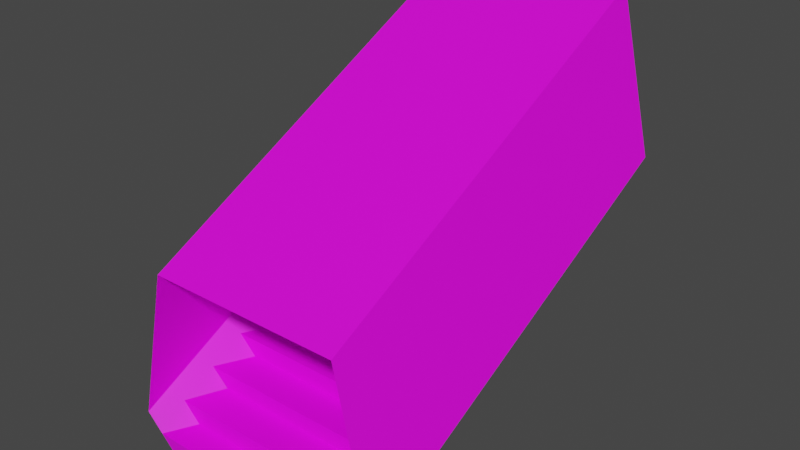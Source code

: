 # Source: 63026.blend  (saved by Blender 2.82.7; exported with 4.5.12 LTS)
import bpy
from mathutils import Matrix  # noqa: F401  (used for matrix-valued properties, if any)

bpy.ops.wm.read_factory_settings(use_empty=True)
scene = bpy.context.scene
scene.name = 'Scene'

# ---- collections
col_collection = bpy.data.collections.new('Collection'); scene.collection.children.link(col_collection)

# ---- images (referenced by path relative to the original .blend; pixels are not part of the script)
import os
ASSET_DIR = os.environ.get("B2B_ASSET_DIR", "")  # directory of the original .blend (textures are referenced by path, not embedded)
HERE = os.path.dirname(os.path.abspath(__file__))  # packed textures are extracted next to this script under _unpacked/

def load_image(name, relpath, width, height, colorspace="sRGB"):
    """Load a texture the original file referenced (path relative to the .blend, or extracted next to this script)."""
    p = next((c for c in (os.path.join(HERE, relpath), os.path.join(ASSET_DIR, relpath)) if relpath and os.path.exists(c)), "")
    if p:
        img = bpy.data.images.load(p, check_existing=True)
        img.name = name
    else:  # same state as the original file: an image datablock whose file is absent (Cycles renders it pink)
        img = bpy.data.images.new(name, width, height)
        img.source = "FILE"
        img.filepath = "//" + (relpath or name)
    img.colorspace_settings.name = colorspace
    return img
img_122_4_0_png = load_image('122_4-0.png', 'textures/122_4-0.png', 1024, 1024, 'sRGB')
img_122_2_0_png = load_image('122_2-0.png', 'textures/122_2-0.png', 1024, 1024, 'sRGB')
img_122_3_0_png = load_image('122_3-0.png', 'textures/122_3-0.png', 1024, 1024, 'sRGB')

# ---- materials (node trees are filled in below, after node groups)
mat_122_4_0 = bpy.data.materials.new('122_4-0')
mat_122_4_0.use_transparent_shadow = False
mat_122_2_0 = bpy.data.materials.new('122_2-0')
mat_122_2_0.use_transparent_shadow = False
mat_122_3_0 = bpy.data.materials.new('122_3-0')
mat_122_3_0.use_transparent_shadow = False

# ---- material node trees
mat_122_4_0.use_nodes = True; mat_122_4_0.node_tree.nodes.clear()
_N = mat_122_4_0.node_tree.nodes; _L = mat_122_4_0.node_tree.links
n0 = _N.new('ShaderNodeBsdfPrincipled'); n0.name = 'Principled BSDF'; n0.location = (0, 300)
n0.distribution = 'GGX'
n0.subsurface_method = 'BURLEY'
n0.inputs[3].default_value = 1.45
n0.inputs[27].default_value = (0.0, 0.0, 0.0, 1.0)
n0.inputs[28].default_value = 1.0
n1 = _N.new('ShaderNodeOutputMaterial'); n1.name = 'Material Output'; n1.location = (300, 300)
n2 = _N.new('ShaderNodeTexImage'); n2.name = 'Image Texture'; n2.location = (-300, 300)
n2.label = 'Base Color'
n2.image = img_122_4_0_png
_L.new(n0.outputs[0], n1.inputs[0])
_L.new(n2.outputs[0], n0.inputs[0])
n1.is_active_output = True
mat_122_2_0.use_nodes = True; mat_122_2_0.node_tree.nodes.clear()
_N = mat_122_2_0.node_tree.nodes; _L = mat_122_2_0.node_tree.links
n0 = _N.new('ShaderNodeBsdfPrincipled'); n0.name = 'Principled BSDF'; n0.location = (0, 300)
n0.distribution = 'GGX'
n0.subsurface_method = 'BURLEY'
n0.inputs[3].default_value = 1.45
n0.inputs[27].default_value = (0.0, 0.0, 0.0, 1.0)
n0.inputs[28].default_value = 1.0
n1 = _N.new('ShaderNodeOutputMaterial'); n1.name = 'Material Output'; n1.location = (300, 300)
n2 = _N.new('ShaderNodeTexImage'); n2.name = 'Image Texture'; n2.location = (-300, 300)
n2.label = 'Base Color'
n2.image = img_122_2_0_png
_L.new(n0.outputs[0], n1.inputs[0])
_L.new(n2.outputs[0], n0.inputs[0])
n1.is_active_output = True
mat_122_3_0.use_nodes = True; mat_122_3_0.node_tree.nodes.clear()
_N = mat_122_3_0.node_tree.nodes; _L = mat_122_3_0.node_tree.links
n0 = _N.new('ShaderNodeBsdfPrincipled'); n0.name = 'Principled BSDF'; n0.location = (0, 300)
n0.distribution = 'GGX'
n0.subsurface_method = 'BURLEY'
n0.inputs[3].default_value = 1.45
n0.inputs[27].default_value = (0.0, 0.0, 0.0, 1.0)
n0.inputs[28].default_value = 1.0
n1 = _N.new('ShaderNodeOutputMaterial'); n1.name = 'Material Output'; n1.location = (300, 300)
n2 = _N.new('ShaderNodeTexImage'); n2.name = 'Image Texture'; n2.location = (-300, 300)
n2.label = 'Base Color'
n2.image = img_122_3_0_png
_L.new(n0.outputs[0], n1.inputs[0])
_L.new(n2.outputs[0], n0.inputs[0])
n1.is_active_output = True

# ---- world
world_world = bpy.data.worlds.new('World'); scene.world = world_world
world_world.use_nodes = True; world_world.node_tree.nodes.clear()
_N = world_world.node_tree.nodes; _L = world_world.node_tree.links
n0 = _N.new('ShaderNodeOutputWorld'); n0.name = 'World Output'; n0.location = (300, 300)
n1 = _N.new('ShaderNodeBackground'); n1.name = 'Background'; n1.location = (10, 300)
n1.inputs[0].default_value = (0.05088, 0.05088, 0.05088, 1.0)
_L.new(n1.outputs[0], n0.inputs[0])
n0.is_active_output = True
world_world.color = (0.05088, 0.05088, 0.05088)
world_world.use_sun_shadow = False
world_world.sun_shadow_jitter_overblur = 0.0

# ---- meshes
me_model63026 = bpy.data.meshes.new('model63026')
me_model63026.from_pydata([(-24.0, 192.0, 152.0), (-1.679e-05, 192.0, 254.0), (5.595e-06, -64.0, 126.0), (-24.0, -64.0, 24.0), (128.0, 192.0, 254.0), (152.0, 192.0, 152.0), (152.0, -64.0, 24.0), (128.0, -64.0, 126.0), (-1.679e-05, 192.0, 128.0), (-24.0, 192.0, 152.0), (-24.0, -64.0, 24.0), (5.595e-06, -64.0, 1.043e-05), (128.0, -64.0, 1.043e-05), (152.0, -64.0, 24.0), (152.0, 192.0, 152.0), (128.0, 192.0, 128.0), (128.0, -64.0, 0.0), (0.0, -64.0, 0.0), (131.0, -44.0, 13.0), (-3.0, -44.0, 13.0), (-13.0, -64.0, 13.0), (141.0, -64.0, 13.0), (131.0, -20.0, 26.0), (-3.0, -20.0, 26.0), (-15.0, -44.0, 25.0), (143.0, -44.0, 25.0), (131.0, 4.0, 37.0), (-3.0, 4.0, 37.0), (-15.0, -20.0, 37.0), (143.0, -20.0, 37.0), (131.0, 28.0, 49.0), (-3.0, 28.0, 49.0), (-15.0, 4.0, 49.0), (143.0, 4.0, 49.0), (131.0, 52.0, 61.0), (-3.0, 52.0, 61.0), (-15.0, 28.0, 61.0), (143.0, 28.0, 61.0), (131.0, 76.0, 73.0), (-3.0, 76.0, 73.0), (-15.0, 52.0, 73.0), (143.0, 52.0, 73.0), (131.0, 100.0, 85.0), (-3.0, 100.0, 85.0), (-15.0, 76.0, 85.0), (143.0, 76.0, 85.0), (131.0, 124.0, 97.0), (-3.0, 124.0, 97.0), (-15.0, 100.0, 97.0), (143.0, 100.0, 97.0), (131.0, 148.0, 109.0), (-3.0, 148.0, 109.0), (-15.0, 124.0, 109.0), (143.0, 124.0, 109.0), (131.0, 172.0, 121.0), (-3.0, 172.0, 121.0), (-15.0, 148.0, 121.0), (143.0, 148.0, 121.0), (128.0, 192.0, 128.0), (0.0, 192.0, 128.0), (-10.0, 172.0, 128.0), (138.0, 172.0, 128.0), (128.0, 192.0, 128.0), (-1.121e-05, 192.0, 128.0), (0.0, -64.0, 2.193e-05), (128.0, -64.0, 2.193e-05), (5.595e-06, -64.0, 126.0), (-1.679e-05, 192.0, 254.0), (128.0, 192.0, 254.0), (128.0, -64.0, 126.0)], [], [(0, 1, 2), (0, 2, 3), (4, 5, 6), (4, 6, 7), (8, 9, 10), (8, 10, 11), (12, 13, 14), (12, 14, 15), (20, 17, 16), (20, 16, 21), (18, 19, 20), (18, 20, 21), (22, 23, 24), (22, 24, 25), (26, 27, 28), (26, 28, 29), (30, 31, 32), (30, 32, 33), (34, 35, 36), (34, 36, 37), (38, 39, 40), (38, 40, 41), (57, 56, 51, 50), (60, 55, 54, 61), (42, 43, 44), (42, 44, 45), (42, 49, 48, 43), (52, 47, 46, 53), (46, 47, 48), (46, 48, 49), (34, 41, 40, 35), (38, 45, 44, 39), (50, 51, 52), (50, 52, 53), (26, 33, 32, 27), (30, 37, 36, 31), (54, 55, 56), (54, 56, 57), (18, 25, 24, 19), (22, 29, 28, 23), (58, 59, 60), (58, 60, 61), (62, 63, 64), (62, 64, 65), (66, 67, 68), (66, 68, 69)])
me_model63026.polygons.foreach_set('material_index', [0, 0, 0, 0, 0, 0, 0, 0, 1, 1, 1, 1, 1, 1, 1, 1, 1, 1, 1, 1, 1, 1, 1, 1, 1, 1, 1, 1, 1, 1, 1, 1, 1, 1, 1, 1, 1, 1, 1, 1, 1, 1, 1, 1, 2, 2])
_uv = me_model63026.uv_layers.new(name='model63026-uv')
_uv.uv.foreach_set('vector', [3.449, -2.994, 4.0, 0.0, 0.5498, -0.003906, 3.449, -2.994, 0.5498, -0.003906, 0.0, -3.0, 0.0, 0.0, 0.5469, -2.971, 3.999, -3.0, 0.0, 0.0, 3.999, -3.0, 3.453, -0.0293, 3.855, -0.9551, 4.0, 0.0, 0.1445, -0.04297, 3.855, -0.9551, 0.1445, -0.04297, 0.0, -1.0, 4.0, -1.0, 3.855, -0.04297, 0.0, 0.0, 4.0, -1.0, 0.0, 0.0, 0.1445, -0.9551, -0.1964, -1.03, -0.08029, -1.146, 1.063, -1.146, -0.1964, -1.03, 1.063, -1.146, 1.179, -1.03, 1.09, -0.851, -0.1071, -0.851, -0.1964, -1.03, 1.09, -0.851, -0.1964, -1.03, 1.179, -1.03, 1.09, -0.5294, -0.1071, -0.5294, -0.2142, -0.7439, 1.09, -0.5294, -0.2142, -0.7439, 1.197, -0.7439, 1.09, -0.2168, -0.1071, -0.2168, -0.2142, -0.4311, 1.09, -0.2168, -0.2142, -0.4311, 1.197, -0.4311, 1.09, 0.1046, -0.1071, 0.1046, -0.2142, -0.1097, 1.09, 0.1046, -0.2142, -0.1097, 1.197, -0.1097, 1.09, 0.4261, -0.1071, 0.4261, -0.2142, 0.2118, 1.09, 0.4261, -0.2142, 0.2118, 1.197, 0.2118, 1.09, 0.7476, -0.1071, 0.7476, -0.2143, 0.5333, 1.09, 0.7476, -0.2143, 0.5333, 1.197, 0.5333, 1.197, 1.819, -0.2143, 1.819, -0.1071, 1.712, 1.09, 1.712, -0.1785, 2.105, -0.1071, 2.033, 1.09, 2.033, 1.161, 2.105, 1.09, 1.069, -0.1071, 1.069, -0.2143, 0.8547, 1.09, 1.069, -0.2143, 0.8547, 1.197, 0.8547, 1.09, 1.069, 1.197, 1.176, -0.2143, 1.176, -0.1071, 1.069, -0.2143, 1.498, -0.1071, 1.391, 1.09, 1.391, 1.197, 1.498, 1.09, 1.391, -0.1071, 1.391, -0.2143, 1.176, 1.09, 1.391, -0.2143, 1.176, 1.197, 1.176, 1.09, 0.4261, 1.197, 0.5333, -0.2143, 0.5333, -0.1071, 0.4261, 1.09, 0.7476, 1.197, 0.8547, -0.2143, 0.8547, -0.1071, 0.7476, 1.09, 1.712, -0.1071, 1.712, -0.2143, 1.498, 1.09, 1.712, -0.2143, 1.498, 1.197, 1.498, 1.09, -0.2168, 1.197, -0.1097, -0.2142, -0.1097, -0.1071, -0.2168, 1.09, 0.1046, 1.197, 0.2118, -0.2142, 0.2118, -0.1071, 0.1046, 1.09, 2.033, -0.1071, 2.033, -0.2143, 1.819, 1.09, 2.033, -0.2143, 1.819, 1.197, 1.819, 1.09, -0.851, 1.197, -0.7439, -0.2142, -0.7439, -0.1071, -0.851, 1.09, -0.5294, 1.197, -0.4311, -0.2142, -0.4311, -0.1071, -0.5294, 1.072, 2.284, -0.08923, 2.284, -0.1785, 2.105, 1.072, 2.284, -0.1785, 2.105, 1.161, 2.105, 0.0, -1.0, 1.0, -1.0, 1.0, 0.0, 0.0, -1.0, 1.0, 0.0, 0.0, 0.0, 0.0, -1.0, 2.0, -1.0, 1.999, 0.0, 0.0, -1.0, 1.999, 0.0, 0.0, 0.0])
me_model63026.materials.append(mat_122_4_0)
me_model63026.materials.append(mat_122_2_0)
me_model63026.materials.append(mat_122_3_0)
me_model63026.use_remesh_fix_poles = True
me_model63026.use_remesh_preserve_attributes = False
me_model63026.use_mirror_vertex_groups = False
me_model63026.update()

# ---- objects
ob_model63026_node = bpy.data.objects.new('model63026-node', me_model63026)

# ---- transforms, parenting, visibility, modifiers, constraints
ob_model63026_node.location = (0.0, 0.0, 0.0)
ob_model63026_node.lineart.crease_threshold = 0.0

# ---- collection membership
col_collection.objects.link(ob_model63026_node)

# ---- scene / render settings (as saved in the file)
scene.frame_start = 1; scene.frame_end = 250; scene.frame_set(1)
scene.render.engine = 'BLENDER_EEVEE_NEXT'
scene.cycles.use_denoising = False
scene.cycles.samples = 128
scene.cycles.sampling_pattern = 'TABULATED_SOBOL'
scene.cycles.use_adaptive_sampling = False
scene.cycles.use_light_tree = False
scene.view_settings.view_transform = 'Filmic'
bpy.context.view_layer.update()

# ---- added for rendering (the .blend has no active camera and no usable light): camera, sun
cam_auto = bpy.data.cameras.new('AutoCamera')
cam_auto.lens = 50.0
cam_auto.sensor_width = 36.0
cam_auto.clip_end = 6515.88
ob_auto_camera = bpy.data.objects.new('AutoCamera', cam_auto)
scene.collection.objects.link(ob_auto_camera)
ob_auto_camera.location = (435.277, -381.532, 424.021)
ob_auto_camera.rotation_euler = (1.09748, -7.21219e-08, 0.694738)
scene.camera = ob_auto_camera
light_auto_sun = bpy.data.lights.new('AutoSun', 'SUN')
light_auto_sun.energy = 3.0
light_auto_sun.angle = 0.0523599
ob_auto_sun = bpy.data.objects.new('AutoSun', light_auto_sun)
scene.collection.objects.link(ob_auto_sun)
ob_auto_sun.rotation_euler = (0.872665, 0.174533, 0.523599)
bpy.context.view_layer.update()
